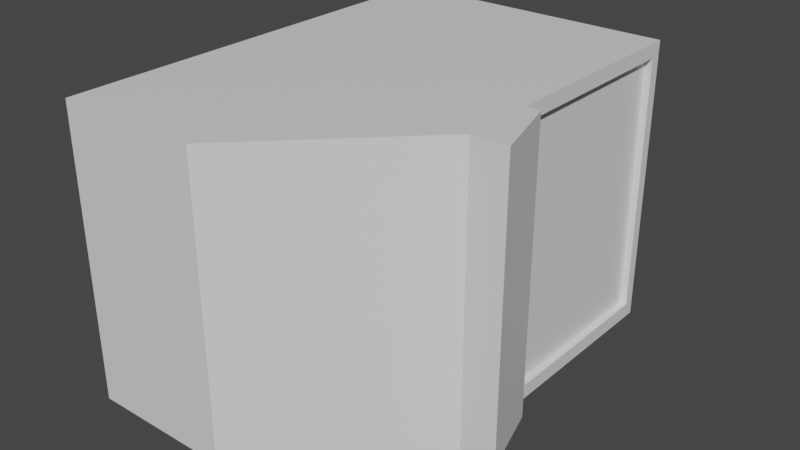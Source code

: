 # Source: Terminal_Mesh2.blend  (saved by Blender 2.82.7; exported with 4.5.12 LTS)
import bpy
from mathutils import Matrix  # noqa: F401  (used for matrix-valued properties, if any)

bpy.ops.wm.read_factory_settings(use_empty=True)
scene = bpy.context.scene
scene.name = 'Scene'

# ---- collections
col_collection = bpy.data.collections.new('Collection'); scene.collection.children.link(col_collection)

# ---- materials (node trees are filled in below, after node groups)
mat_material = bpy.data.materials.new('Material')
mat_material.alpha_threshold = 0.0
mat_material.use_transparent_shadow = False
mat_material.line_color = (0.0, 0.0, 0.0, 1.0)

# ---- material node trees
mat_material.use_nodes = True; mat_material.node_tree.nodes.clear()
_N = mat_material.node_tree.nodes; _L = mat_material.node_tree.links
n0 = _N.new('ShaderNodeOutputMaterial'); n0.name = 'Material Output'; n0.location = (300, 300)
n1 = _N.new('ShaderNodeBsdfPrincipled'); n1.name = 'Principled BSDF'; n1.location = (10, 300)
n1.distribution = 'GGX'
n1.subsurface_method = 'BURLEY'
n1.inputs[2].default_value = 0.4
n1.inputs[3].default_value = 1.45
n1.inputs[27].default_value = (0.0, 0.0, 0.0, 1.0)
n1.inputs[28].default_value = 1.0
_L.new(n1.outputs[0], n0.inputs[0])
n0.is_active_output = True

# ---- world
world_world = bpy.data.worlds.new('World'); scene.world = world_world
world_world.use_nodes = True; world_world.node_tree.nodes.clear()
_N = world_world.node_tree.nodes; _L = world_world.node_tree.links
n0 = _N.new('ShaderNodeOutputWorld'); n0.name = 'World Output'; n0.location = (300, 300)
n1 = _N.new('ShaderNodeBackground'); n1.name = 'Background'; n1.location = (10, 300)
n1.inputs[0].default_value = (0.05088, 0.05088, 0.05088, 1.0)
_L.new(n1.outputs[0], n0.inputs[0])
n0.is_active_output = True
world_world.color = (0.05088, 0.05088, 0.05088)
world_world.use_sun_shadow = False
world_world.sun_shadow_jitter_overblur = 0.0

# ---- meshes
me_cube = bpy.data.meshes.new('Cube')
me_cube.from_pydata([(1.87, 0.4116, -0.001442), (1.808, 0.6176, -0.001442), (1.355, -0.0003481, -0.001442), (1.355, -0.0003482, -0.8254), (0.9433, -0.0003481, -0.001442), (0.9433, -0.0003482, -0.8254), (1.747, 0.6485, -0.04264), (1.747, 0.6485, -0.7842), (1.747, 1.205, -0.04264), (1.747, 1.205, -0.7842), (1.767, 0.6485, -0.04264), (1.767, 0.6485, -0.7842), (1.767, 1.205, -0.04264), (1.767, 1.205, -0.7842), (1.87, 0.4116, -0.8254), (1.808, 0.6176, -0.8254), (1.767, 0.6176, -0.001442), (1.767, 0.6176, -0.8254), (0.9433, 1.236, -0.001442), (0.9433, 1.236, -0.8254), (1.767, 0.4116, -0.001442), (1.767, 1.236, -0.001442), (1.767, 0.4116, -0.8254), (1.767, 1.236, -0.8254)], [], [(20, 22, 14, 0), (22, 20, 2, 3), (5, 3, 2, 4), (22, 17, 15, 14), (9, 8, 6, 7), (11, 13, 9, 7), (10, 11, 7, 6), (13, 12, 8, 9), (23, 21, 12, 13), (16, 17, 11, 10), (17, 23, 13, 11), (12, 10, 6, 8), (15, 1, 0, 14), (17, 16, 1, 15), (16, 20, 0, 1), (22, 3, 5, 19, 23, 17), (18, 19, 5, 4), (21, 16, 10, 12), (18, 4, 2, 20, 16, 21), (23, 19, 18, 21)])
_uv = me_cube.uv_layers.new(name='UVMap')
_uv.uv.foreach_set('vector', [0.6094, 0.4844, 0.3125, 0.4844, 0.3125, 0.4453, 0.6094, 0.4453, 0.3125, 0.4844, 0.6094, 0.4844, 0.6094, 0.625, 0.3125, 0.625, 0.3125, 0.7656, 0.3125, 0.625, 0.6094, 0.625, 0.6094, 0.7656, 0.04688, 0.1484, 0.04688, 0.2188, 0.03125, 0.2188, 0.007812, 0.1484, 0.8203, 0.7422, 0.8203, 0.9922, 0.6172, 0.9922, 0.6172, 0.7422, 0.9375, 0.8984, 0.9375, 0.7109, 0.9453, 0.7109, 0.9453, 0.8984, 0.9531, 0.4453, 0.9531, 0.7031, 0.9453, 0.7031, 0.9453, 0.4453, 0.9375, 0.7031, 0.9375, 0.4453, 0.9453, 0.4453, 0.9453, 0.7031, 0.6953, 0.2891, 0.6953, 0.007812, 0.7109, 0.02344, 0.7109, 0.2734, 0.9141, 0.007812, 0.9141, 0.2891, 0.9062, 0.2734, 0.9062, 0.02344, 0.9141, 0.2891, 0.6953, 0.2891, 0.7109, 0.2734, 0.9062, 0.2734, 0.9531, 0.7109, 0.9531, 0.8984, 0.9453, 0.8984, 0.9453, 0.7109, 0.9219, 0.2891, 0.9219, 0.007812, 1.0, 0.007812, 1.0, 0.2891, 0.9219, 0.7266, 0.9219, 0.4453, 0.9375, 0.4453, 0.9375, 0.7266, 0.3906, 0.2188, 0.3906, 0.2891, 0.3516, 0.2891, 0.375, 0.2188, 0.04688, 0.1484, 0.1875, 0.007812, 0.3359, 0.007812, 0.3359, 0.4297, 0.04688, 0.4297, 0.04688, 0.2188, 0.007812, 0.4531, 0.2969, 0.4531, 0.2969, 0.875, 0.007812, 0.875, 0.6953, 0.007812, 0.9141, 0.007812, 0.9062, 0.02344, 0.7109, 0.02344, 0.6797, 0.007812, 0.6797, 0.4297, 0.5391, 0.4297, 0.3906, 0.2891, 0.3906, 0.2188, 0.3906, 0.007812, 0.9141, 0.4453, 0.9141, 0.7266, 0.625, 0.7266, 0.625, 0.4453])
me_cube.materials.append(mat_material)
me_cube.use_remesh_preserve_volume = False
me_cube.use_remesh_preserve_attributes = False
me_cube.use_mirror_vertex_groups = False
me_cube.update()

# ---- objects
ob_terminal_mesh = bpy.data.objects.new('Terminal_Mesh', me_cube)

# ---- transforms, parenting, visibility, modifiers, constraints
ob_terminal_mesh.location = (0.0, 0.0, 0.0)
ob_terminal_mesh.lock_rotations_4d = False
ob_terminal_mesh.empty_display_type = 'ARROWS'
ob_terminal_mesh.lineart.crease_threshold = 0.0

# ---- collection membership
col_collection.objects.link(ob_terminal_mesh)

# ---- scene / render settings (as saved in the file)
scene.frame_start = 1; scene.frame_end = 250; scene.frame_set(1)
scene.render.engine = 'BLENDER_EEVEE_NEXT'
scene.cycles.use_denoising = False
scene.cycles.samples = 128
scene.cycles.sampling_pattern = 'TABULATED_SOBOL'
scene.cycles.use_adaptive_sampling = False
scene.cycles.use_light_tree = False
scene.view_settings.view_transform = 'Filmic'
scene.unit_settings.scale_length = 20.0
bpy.context.view_layer.update()

# ---- added for rendering (the .blend has no active camera and no usable light): camera, sun
cam_auto = bpy.data.cameras.new('AutoCamera')
cam_auto.lens = 50.0
cam_auto.sensor_width = 36.0
cam_auto.clip_end = 1000.0
ob_auto_camera = bpy.data.objects.new('AutoCamera', cam_auto)
scene.collection.objects.link(ob_auto_camera)
ob_auto_camera.location = (3.02671, -1.32633, 0.882548)
ob_auto_camera.rotation_euler = (1.09748, -7.21219e-08, 0.694738)
scene.camera = ob_auto_camera
light_auto_sun = bpy.data.lights.new('AutoSun', 'SUN')
light_auto_sun.energy = 3.0
light_auto_sun.angle = 0.0523599
ob_auto_sun = bpy.data.objects.new('AutoSun', light_auto_sun)
scene.collection.objects.link(ob_auto_sun)
ob_auto_sun.rotation_euler = (0.872665, 0.174533, 0.523599)
bpy.context.view_layer.update()
